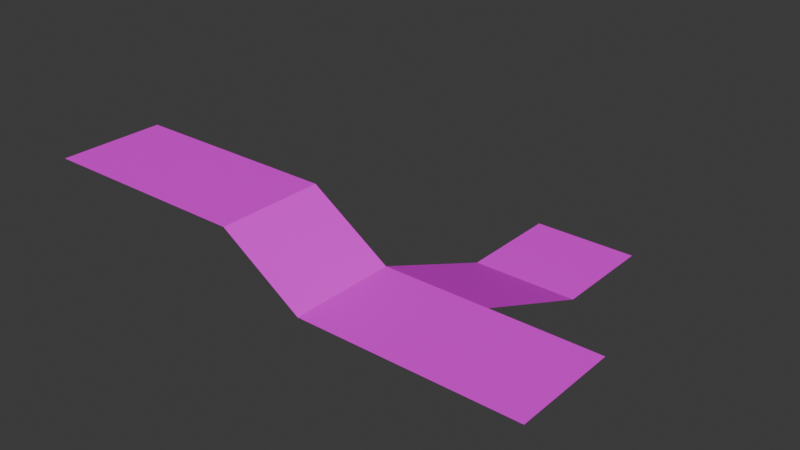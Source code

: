 # Source: dungeon.blend  (saved by Blender 4.4.32; exported with 4.5.12 LTS)
import bpy
from mathutils import Matrix  # noqa: F401  (used for matrix-valued properties, if any)

bpy.ops.wm.read_factory_settings(use_empty=True)
scene = bpy.context.scene
scene.name = 'Scene'

# ---- collections
col_collection = bpy.data.collections.new('Collection'); scene.collection.children.link(col_collection)

# ---- images (referenced by path relative to the original .blend; pixels are not part of the script)
import os
ASSET_DIR = os.environ.get("B2B_ASSET_DIR", "")  # directory of the original .blend (textures are referenced by path, not embedded)
HERE = os.path.dirname(os.path.abspath(__file__))  # packed textures are extracted next to this script under _unpacked/

def load_image(name, relpath, width, height, colorspace="sRGB"):
    """Load a texture the original file referenced (path relative to the .blend, or extracted next to this script)."""
    p = next((c for c in (os.path.join(HERE, relpath), os.path.join(ASSET_DIR, relpath)) if relpath and os.path.exists(c)), "")
    if p:
        img = bpy.data.images.load(p, check_existing=True)
        img.name = name
    else:  # same state as the original file: an image datablock whose file is absent (Cycles renders it pink)
        img = bpy.data.images.new(name, width, height)
        img.source = "FILE"
        img.filepath = "//" + (relpath or name)
    img.colorspace_settings.name = colorspace
    return img
img_dungeon_png = load_image('dungeon.png', 'dungeon.png', 1024, 1024, 'sRGB')

# ---- materials (node trees are filled in below, after node groups)
mat_material_001 = bpy.data.materials.new('Material.001')

# ---- material node trees
mat_material_001.use_nodes = True; mat_material_001.node_tree.nodes.clear()
_N = mat_material_001.node_tree.nodes; _L = mat_material_001.node_tree.links
n0 = _N.new('ShaderNodeBsdfPrincipled'); n0.name = 'Principled BSDF'; n0.location = (10, 300)
n1 = _N.new('ShaderNodeOutputMaterial'); n1.name = 'Material Output'; n1.location = (300, 300)
n2 = _N.new('ShaderNodeTexImage'); n2.name = 'Image Texture'; n2.location = (-280, 280)
n2.image = img_dungeon_png
_L.new(n0.outputs[0], n1.inputs[0])
_L.new(n2.outputs[0], n0.inputs[0])
n1.is_active_output = True

# ---- world
world_world = bpy.data.worlds.new('World'); scene.world = world_world
world_world.use_nodes = True; world_world.node_tree.nodes.clear()
_N = world_world.node_tree.nodes; _L = world_world.node_tree.links
n0 = _N.new('ShaderNodeOutputWorld'); n0.name = 'World Output'; n0.location = (300, 300)
n1 = _N.new('ShaderNodeBackground'); n1.name = 'Background'; n1.location = (10, 300)
n1.inputs[0].default_value = (0.05088, 0.05088, 0.05088, 1.0)
_L.new(n1.outputs[0], n0.inputs[0])
n0.is_active_output = True
world_world.color = (0.05088, 0.05088, 0.05088)
world_world.sun_shadow_jitter_overblur = 0.0

# ---- meshes
me_plane = bpy.data.meshes.new('Plane')
me_plane.from_pydata([(-1.111, -1.111, 0.0), (1.111, -1.111, 0.0), (-1.111, 1.111, 0.0), (1.111, 1.111, 0.0), (-1.111, -6.111, 1.111), (1.111, -6.111, 1.111), (-1.111, -3.889, 1.111), (1.111, -3.889, 1.111), (-7.222, -6.111, 2.222), (-2.778, -6.111, 2.222), (-7.222, -3.889, 2.222), (-2.778, -3.889, 2.222), (1.111, -6.111, 1.111), (1.111, -3.889, 1.111), (3.333, -6.111, 1.111), (3.333, -3.889, 1.111), (-1.111, 1.111, 0.0), (-1.111, -1.111, 0.0), (1.111, -1.111, 0.0), (1.111, 1.111, 0.0), (-1.111, -3.889, 1.111), (-1.111, -6.111, 1.111), (-1.111, -6.111, 1.111), (-1.111, -3.889, 1.111), (-7.222, -6.111, 2.222), (-7.222, -3.889, 2.222), (-2.778, -6.111, 2.222), (-2.778, -3.889, 2.222), (1.111, -6.111, 1.111), (1.111, -3.889, 1.111), (3.333, -6.111, 1.111), (3.333, -3.889, 1.111), (-2.778, -3.889, 2.222), (-2.778, -6.111, 2.222), (-7.222, -6.111, 2.222), (-7.222, -3.889, 2.222), (-2.778, -6.111, 2.222), (-2.778, -3.889, 2.222)], [], [(11, 10, 25, 27), (15, 13, 29, 31), (4, 5, 28, 21), (14, 15, 31, 30), (8, 9, 26, 24), (7, 5, 12, 13), (3, 2, 16, 19), (17, 18, 19, 16), (21, 28, 29, 20), (20, 29, 18, 17), (27, 25, 35, 37), (21, 20, 23, 22), (29, 28, 30, 31), (5, 7, 29, 28), (12, 14, 30, 28), (6, 11, 27, 20), (2, 0, 17, 16), (9, 4, 21, 26), (0, 6, 20, 17), (13, 12, 28, 29), (7, 1, 18, 29), (1, 3, 19, 18), (10, 8, 24, 25), (32, 33, 22, 23), (26, 21, 22, 33), (20, 27, 32, 23), (27, 26, 33, 32), (34, 36, 37, 35), (24, 26, 36, 34), (26, 27, 37, 36), (25, 24, 34, 35)])
_k = {(34, 35): 0.44692, (34, 36): 0.44692, (36, 37): 0.44692, (35, 37): 0.44692}
me_plane.attributes.new('crease_edge', 'FLOAT', 'EDGE').data.foreach_set('value', [_k.get((min(e.vertices), max(e.vertices)), 0.0) for e in me_plane.edges])
_uv = me_plane.uv_layers.new(name='UVMap')
_uv.uv.foreach_set('vector', [0.0, 0.0, 0.0, 0.0, 0.0, 0.0, 0.0, 0.0, 0.0, 0.0, 0.0, 0.0, 0.0, 0.0, 0.0, 0.0, 0.0, 0.0, 0.0, 0.0, 0.0, 0.0, 0.0, 0.0, 0.0, 0.0, 0.0, 0.0, 0.0, 0.0, 0.0, 0.0, 0.0, 0.0, 0.0, 0.0, 0.0, 0.0, 0.0, 0.0, 1.765, 1.765, 1.765, -0.7653, 1.765, -0.7653, 1.765, 1.765, 0.0, 0.0, 0.0, 0.0, 0.0, 0.0, 0.0, 0.0, -0.4993, -0.7503, 2.011, -0.7503, 2.011, 1.76, -0.4993, 1.76, -0.7653, -0.7653, 1.765, -0.7653, 1.765, 1.765, -0.7653, 1.765, -1.237, 1.778, -1.237, -0.7582, 2.267, -0.7582, 2.267, 1.778, 0.0, 0.0, 0.0, 0.0, 0.0, 0.0, 0.0, 0.0, -0.7653, -0.7653, -0.7653, 1.765, -0.7653, 1.765, -0.7653, -0.7653, -0.7653, -0.7653, 1.765, -0.7653, 1.765, 1.765, -0.7653, 1.765, 1.765, -0.7653, 1.765, 1.765, 1.765, 1.765, 1.765, -0.7653, 0.0, 0.0, 0.0, 0.0, 0.0, 0.0, 0.0, 0.0, 0.0, 0.0, 0.0, 0.0, 0.0, 0.0, 0.0, 0.0, 0.0, 0.0, 0.0, 0.0, 0.0, 0.0, 0.0, 0.0, 0.0, 0.0, 0.0, 0.0, 0.0, 0.0, 0.0, 0.0, 0.0, 0.0, 0.0, 0.0, 0.0, 0.0, 0.0, 0.0, 1.765, 1.765, 1.765, -0.7653, 1.765, -0.7653, 1.765, 1.765, 0.0, 0.0, 0.0, 0.0, 0.0, 0.0, 0.0, 0.0, 0.0, 0.0, 0.0, 0.0, 0.0, 0.0, 0.0, 0.0, 0.0, 0.0, 0.0, 0.0, 0.0, 0.0, 0.0, 0.0, -0.7538, -0.7489, 1.773, -0.7489, 1.773, 1.778, -0.7538, 1.778, 0.0, 0.0, 0.0, 0.0, 0.0, 0.0, 0.0, 0.0, 0.0, 0.0, 0.0, 0.0, 0.0, 0.0, 0.0, 0.0, 1.752, -2.001, -0.7524, -2.001, -0.7524, -2.001, 1.752, -2.001, -0.7524, 2.794, -0.7524, -2.001, 1.752, -2.001, 1.752, 2.794, 0.0, 0.0, 0.0, 0.0, 0.0, 0.0, 0.0, 0.0, -0.7524, -2.001, 1.752, -2.001, 1.752, -2.001, -0.7524, -2.001, 0.0, 0.0, 0.0, 0.0, 0.0, 0.0, 0.0, 0.0])
me_plane.materials.append(mat_material_001)
me_plane.update()

# ---- objects
ob_plane = bpy.data.objects.new('Plane', me_plane)
ob_empty = bpy.data.objects.new('Empty', None)

# ---- transforms, parenting, visibility, modifiers, constraints
ob_plane.location = (0.0, 0.0, 0.0)
ob_plane.scale = (1.8, 1.8, 1.8)
ob_empty.location = (-8.0, -9.0, 4.0)

# ---- collection membership
col_collection.objects.link(ob_plane)
col_collection.objects.link(ob_empty)

# ---- scene / render settings (as saved in the file)
scene.frame_start = 1; scene.frame_end = 250; scene.frame_set(4)
scene.render.engine = 'BLENDER_EEVEE_NEXT'
bpy.context.view_layer.update()

# ---- added for rendering (the .blend has no active camera and no usable light): camera, sun
cam_auto = bpy.data.cameras.new('AutoCamera')
cam_auto.lens = 50.0
cam_auto.sensor_width = 36.0
cam_auto.clip_end = 1000.0
ob_auto_camera = bpy.data.objects.new('AutoCamera', cam_auto)
scene.collection.objects.link(ob_auto_camera)
ob_auto_camera.location = (18.1194, -30.4433, 19.2955)
ob_auto_camera.rotation_euler = (1.09748, -7.21219e-08, 0.694738)
scene.camera = ob_auto_camera
light_auto_sun = bpy.data.lights.new('AutoSun', 'SUN')
light_auto_sun.energy = 3.0
light_auto_sun.angle = 0.0523599
ob_auto_sun = bpy.data.objects.new('AutoSun', light_auto_sun)
scene.collection.objects.link(ob_auto_sun)
ob_auto_sun.rotation_euler = (0.872665, 0.174533, 0.523599)
bpy.context.view_layer.update()
